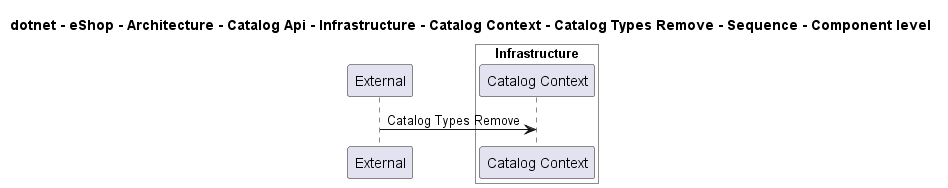

The diagram above was rendered by PlantUML. Its source (embedded in the PNG):
@startuml
!pragma layout smetana

title dotnet - eShop - Architecture - Catalog Api - Infrastructure - Catalog Context - Catalog Types Remove - Sequence - Component level

participant "External" as C4InterFlow.SoftwareSystems.ExternalSystem

box "Catalog Api" #White
    
box "Infrastructure" #White
    participant "Catalog Context" as dotnet.eShop.Architecture.SoftwareSystems.CatalogApi.Containers.Infrastructure.Components.CatalogContext
end box

end box


C4InterFlow.SoftwareSystems.ExternalSystem -> dotnet.eShop.Architecture.SoftwareSystems.CatalogApi.Containers.Infrastructure.Components.CatalogContext : Catalog Types Remove


@enduml